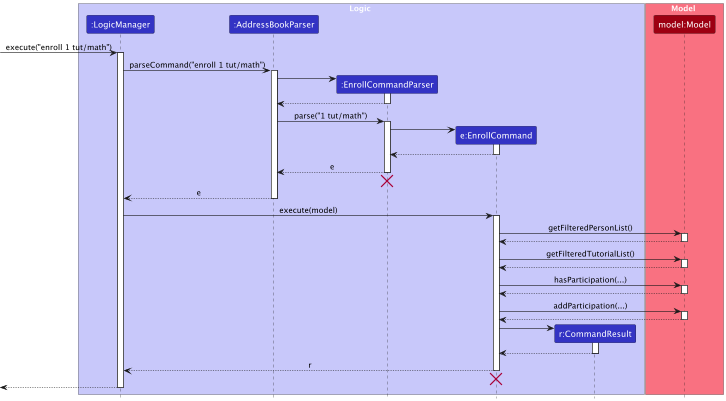

The diagram above was rendered by PlantUML. Its source (embedded in the PNG):
@startuml
!include style.puml
skinparam ArrowFontStyle plain

box Logic LOGIC_COLOR_T1
participant ":LogicManager" as LogicManager LOGIC_COLOR
participant ":AddressBookParser" as AddressBookParser LOGIC_COLOR
participant ":EnrollCommandParser" as EnrollCommandParser LOGIC_COLOR
participant "e:EnrollCommand" as EnrollCommand LOGIC_COLOR
participant "r:CommandResult" as CommandResult LOGIC_COLOR
end box

box Model MODEL_COLOR_T1
participant "model:Model" as Model MODEL_COLOR
end box

[-> LogicManager : execute("enroll 1 tut/math")
activate LogicManager

LogicManager -> AddressBookParser : parseCommand("enroll 1 tut/math")
activate AddressBookParser

create EnrollCommandParser
AddressBookParser -> EnrollCommandParser
activate EnrollCommandParser

EnrollCommandParser --> AddressBookParser
deactivate EnrollCommandParser

AddressBookParser -> EnrollCommandParser : parse("1 tut/math")
activate EnrollCommandParser

create EnrollCommand
EnrollCommandParser -> EnrollCommand
activate EnrollCommand

EnrollCommand --> EnrollCommandParser :
deactivate EnrollCommand

EnrollCommandParser --> AddressBookParser : e
deactivate EnrollCommandParser
'Hidden arrow to position the destroy marker below the end of the activation bar.
EnrollCommandParser -[hidden]-> AddressBookParser
destroy EnrollCommandParser

AddressBookParser --> LogicManager : e
deactivate AddressBookParser

LogicManager -> EnrollCommand : execute(model)
activate EnrollCommand

EnrollCommand -> Model : getFilteredPersonList()
activate Model

Model --> EnrollCommand
deactivate Model

EnrollCommand -> Model : getFilteredTutorialList()
activate Model

Model --> EnrollCommand
deactivate Model

EnrollCommand -> Model : hasParticipation(...)
activate Model

Model --> EnrollCommand
deactivate Model

EnrollCommand -> Model : addParticipation(...)
activate Model

Model --> EnrollCommand
deactivate Model

create CommandResult
EnrollCommand -> CommandResult
activate CommandResult

CommandResult --> EnrollCommand
deactivate CommandResult

EnrollCommand --> LogicManager : r
deactivate EnrollCommand

EnrollCommand -[hidden]-> AddressBookParser
destroy EnrollCommand

[<--LogicManager
deactivate LogicManager
@enduml